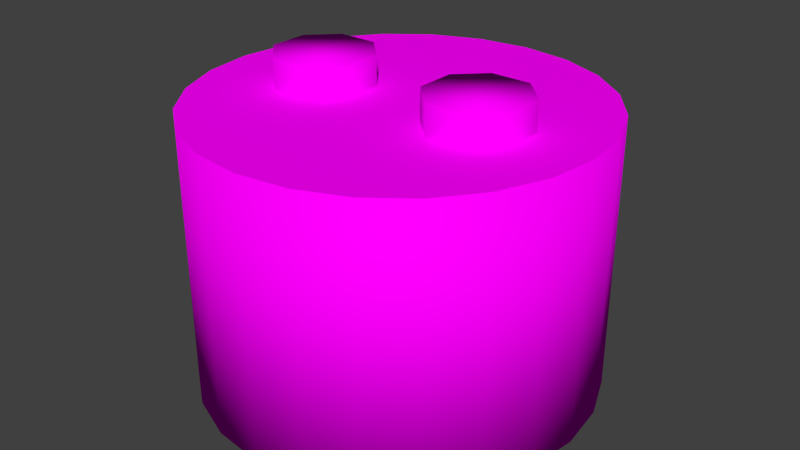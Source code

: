 # Source: battery.blend  (saved by Blender 2.76.0; exported with 4.5.12 LTS)
import bpy
from mathutils import Matrix  # noqa: F401  (used for matrix-valued properties, if any)

bpy.ops.wm.read_factory_settings(use_empty=True)
scene = bpy.context.scene
scene.name = 'Scene'

# ---- collections
col_collection_1 = bpy.data.collections.new('Collection 1'); scene.collection.children.link(col_collection_1)

# ---- images (referenced by path relative to the original .blend; pixels are not part of the script)
import os
ASSET_DIR = os.environ.get("B2B_ASSET_DIR", "")  # directory of the original .blend (textures are referenced by path, not embedded)
HERE = os.path.dirname(os.path.abspath(__file__))  # packed textures are extracted next to this script under _unpacked/

def load_image(name, relpath, width, height, colorspace="sRGB"):
    """Load a texture the original file referenced (path relative to the .blend, or extracted next to this script)."""
    p = next((c for c in (os.path.join(HERE, relpath), os.path.join(ASSET_DIR, relpath)) if relpath and os.path.exists(c)), "")
    if p:
        img = bpy.data.images.load(p, check_existing=True)
        img.name = name
    else:  # same state as the original file: an image datablock whose file is absent (Cycles renders it pink)
        img = bpy.data.images.new(name, width, height)
        img.source = "FILE"
        img.filepath = "//" + (relpath or name)
    img.colorspace_settings.name = colorspace
    return img
img_battery_png = load_image('battery.png', 'battery.png', 1024, 1024, 'sRGB')

# ---- materials (node trees are filled in below, after node groups)
mat_battery = bpy.data.materials.new('battery')
mat_battery.alpha_threshold = 0.0
mat_battery.roughness = 0.5
mat_battery.line_color = (0.0, 0.0, 0.0, 1.0)

# ---- material node trees
mat_battery.use_nodes = True; mat_battery.node_tree.nodes.clear()
_N = mat_battery.node_tree.nodes; _L = mat_battery.node_tree.links
n0 = _N.new('ShaderNodeOutputMaterial'); n0.name = 'Material Output'; n0.location = (300, 300)
n1 = _N.new('ShaderNodeBsdfDiffuse'); n1.name = 'Diffuse BSDF'; n1.location = (10, 300)
n2 = _N.new('ShaderNodeTexImage'); n2.name = 'Image Texture'; n2.location = (-180, 300)
n2.width = 140
n2.image = img_battery_png
_L.new(n1.outputs[0], n0.inputs[0])
_L.new(n2.outputs[0], n1.inputs[0])
n0.is_active_output = True

# ---- world
world_world = bpy.data.worlds.new('World'); scene.world = world_world
world_world.color = (0.05088, 0.05088, 0.05088)
world_world.use_sun_shadow = False
world_world.sun_shadow_jitter_overblur = 0.0
world_world.cycles.sampling_method = 'NONE'
world_world.cycles.sample_map_resolution = 256

# ---- meshes
me_cylinder = bpy.data.meshes.new('Cylinder')
me_cylinder.from_pydata([(0.0, 0.1259, 0.0), (0.0, 0.1259, 0.1748), (0.03257, 0.1216, 0.0), (0.03257, 0.1216, 0.1748), (0.06293, 0.109, 0.0), (0.06293, 0.109, 0.1748), (0.08899, 0.08899, 0.0), (0.08899, 0.08899, 0.1748), (0.109, 0.06293, 0.0), (0.109, 0.06293, 0.1748), (0.1216, 0.03257, 0.0), (0.1216, 0.03257, 0.1748), (0.1259, 9.501e-09, 0.0), (0.1259, 9.501e-09, 0.1748), (0.1216, -0.03257, 0.0), (0.1216, -0.03257, 0.1748), (0.109, -0.06293, 0.0), (0.109, -0.06293, 0.1748), (0.08899, -0.08899, 0.0), (0.08899, -0.08899, 0.1748), (0.06293, -0.109, 0.0), (0.06293, -0.109, 0.1748), (0.03257, -0.1216, 0.0), (0.03257, -0.1216, 0.1748), (4.901e-08, -0.1259, 0.0), (4.901e-08, -0.1259, 0.1748), (-0.03257, -0.1216, 0.0), (-0.03257, -0.1216, 0.1748), (-0.06293, -0.109, 0.0), (-0.06293, -0.109, 0.1748), (-0.08899, -0.08899, 0.0), (-0.08899, -0.08899, 0.1748), (-0.109, -0.06293, 0.0), (-0.109, -0.06293, 0.1748), (-0.1216, -0.03257, 0.0), (-0.1216, -0.03257, 0.1748), (-0.1259, -5.851e-08, 0.0), (-0.1259, -5.851e-08, 0.1748), (-0.1216, 0.03257, 0.0), (-0.1216, 0.03257, 0.1748), (-0.109, 0.06293, 0.0), (-0.109, 0.06293, 0.1748), (-0.08899, 0.08899, 0.0), (-0.08899, 0.08899, 0.1748), (-0.06293, 0.109, 0.0), (-0.06293, 0.109, 0.1748), (-0.03257, 0.1216, 0.0), (-0.03257, 0.1216, 0.1748), (-0.02602, -0.01499, 0.194), (-0.0425, -0.03147, 0.194), (-0.0425, 0.02675, 0.194), (-0.02602, 0.01028, 0.194), (-0.08424, 0.01028, 0.194), (-0.06777, 0.02675, 0.194), (-0.06777, -0.03147, 0.194), (-0.08424, -0.01499, 0.194), (-0.0425, -0.03147, 0.1739), (-0.02602, -0.01499, 0.1739), (-0.02602, 0.01028, 0.1739), (-0.0425, 0.02675, 0.1739), (-0.06777, 0.02675, 0.1739), (-0.08424, 0.01028, 0.1739), (-0.08424, -0.01499, 0.1739), (-0.06777, -0.03147, 0.1739), (0.04303, -0.03147, 0.1739), (0.02656, -0.01499, 0.1739), (0.02656, 0.01028, 0.1739), (0.04303, 0.02675, 0.1739), (0.0683, 0.02675, 0.1739), (0.08478, 0.01028, 0.1739), (0.08478, -0.01499, 0.1739), (0.0683, -0.03147, 0.1739), (0.02656, -0.01499, 0.194), (0.04303, -0.03147, 0.194), (0.04303, 0.02675, 0.194), (0.02656, 0.01028, 0.194), (0.08478, 0.01028, 0.194), (0.0683, 0.02675, 0.194), (0.0683, -0.03147, 0.194), (0.08478, -0.01499, 0.194)], [], [(0, 2, 4, 6, 8, 10, 12, 14, 16, 18, 20, 22, 24, 26, 28, 30, 32, 34, 36, 38, 40, 42, 44, 46), (49, 56, 57, 48), (51, 48, 57, 58), (49, 54, 63, 56), (76, 79, 70, 69), (74, 77, 68, 67), (74, 67, 66, 75), (76, 69, 68, 77), (78, 71, 70, 79), (72, 75, 66, 65), (0, 1, 3, 2), (2, 3, 5, 4), (4, 5, 7, 6), (6, 7, 9, 8), (8, 9, 11, 10), (10, 11, 13, 12), (12, 13, 15, 14), (14, 15, 17, 16), (16, 17, 19, 18), (18, 19, 21, 20), (20, 21, 23, 22), (22, 23, 25, 24), (24, 25, 27, 26), (26, 27, 29, 28), (28, 29, 31, 30), (30, 31, 33, 32), (32, 33, 35, 34), (34, 35, 37, 36), (36, 37, 39, 38), (38, 39, 41, 40), (40, 41, 43, 42), (42, 43, 45, 44), (3, 1, 47, 45, 43, 41, 39, 37, 35, 33, 31, 29, 27, 25, 23, 21, 19, 17, 15, 13, 11, 9, 7, 5), (46, 47, 1, 0), (44, 45, 47, 46), (55, 52, 61, 62), (51, 58, 59, 50), (53, 60, 61, 52), (63, 54, 55, 62), (53, 50, 59, 60), (49, 48, 51, 50, 53, 52, 55, 54), (78, 73, 64, 71), (78, 79, 76, 77, 74, 75, 72, 73), (64, 73, 72, 65)])
me_cylinder.polygons.foreach_set('use_smooth', [0, 1, 1, 1, 1, 1, 1, 1, 1, 1, 1, 1, 1, 1, 1, 1, 1, 1, 1, 1, 1, 1, 1, 1, 1, 1, 1, 1, 1, 1, 1, 1, 0, 1, 1, 1, 1, 1, 1, 1, 1, 1, 1, 1])
_uv = me_cylinder.uv_layers.new(name='UVMap')
_uv.uv.foreach_set('vector', [0.4629, 0.9911, 0.4987, 0.9864, 0.532, 0.9726, 0.5607, 0.9506, 0.5826, 0.922, 0.5964, 0.8887, 0.6011, 0.8529, 0.5964, 0.8171, 0.5826, 0.7838, 0.5607, 0.7552, 0.532, 0.7332, 0.4987, 0.7194, 0.4629, 0.7147, 0.4272, 0.7194, 0.3938, 0.7332, 0.3652, 0.7552, 0.3433, 0.7838, 0.3294, 0.8171, 0.3247, 0.8529, 0.3294, 0.8887, 0.3433, 0.922, 0.3652, 0.9506, 0.3938, 0.9726, 0.4272, 0.9864, 0.6228, 0.6843, 0.6228, 0.6302, 0.5784, 0.6302, 0.5784, 0.6843, 0.1627, 0.9264, 0.1356, 0.9264, 0.1356, 0.8639, 0.1627, 0.8639, 0.6301, 0.6824, 0.6835, 0.6824, 0.6835, 0.632, 0.6301, 0.632, 0.1627, 0.9264, 0.1356, 0.9264, 0.1356, 0.8639, 0.1627, 0.8639, 0.2499, 0.682, 0.1891, 0.682, 0.1891, 0.6337, 0.2499, 0.6337, 0.2542, 0.6854, 0.2542, 0.6303, 0.2994, 0.6303, 0.2994, 0.6854, 0.1396, 0.6854, 0.1396, 0.6303, 0.1848, 0.6303, 0.1848, 0.6854, 0.1848, 0.6854, 0.1848, 0.6303, 0.1396, 0.6303, 0.1396, 0.6854, 0.1356, 0.9264, 0.1627, 0.9264, 0.1627, 0.8639, 0.1356, 0.8639, 0.4356, 0.0, 0.4356, 0.62, 0.5483, 0.62, 0.5483, 0.0, 0.5483, 0.0, 0.5483, 0.62, 0.6533, 0.62, 0.6533, 0.0, 0.6533, 0.0, 0.6533, 0.62, 0.7436, 0.62, 0.7436, 0.0, 0.7436, 0.0, 0.7436, 0.62, 0.8128, 0.62, 0.8128, 0.0, 0.8128, 0.0, 0.8128, 0.62, 0.8563, 0.62, 0.8563, 0.0, 0.8563, 0.0, 0.8563, 0.62, 0.8711, 0.62, 0.8711, 2.603e-07, 0.8728, 2.603e-07, 0.8728, 0.6201, 0.8579, 0.6201, 0.8579, 2.603e-07, 0.8579, 2.603e-07, 0.8579, 0.6201, 0.8143, 0.6201, 0.8143, 2.603e-07, 0.8143, 2.603e-07, 0.8143, 0.6201, 0.745, 0.6201, 0.745, 2.603e-07, 0.745, 2.603e-07, 0.745, 0.6201, 0.6546, 0.6201, 0.6546, 2.603e-07, 0.6546, 2.603e-07, 0.6546, 0.6201, 0.5493, 0.6201, 0.5493, 2.603e-07, 0.5493, 2.603e-07, 0.5493, 0.6201, 0.4364, 0.6201, 0.4364, 2.603e-07, 0.4364, 2.603e-07, 0.4364, 0.6201, 0.3234, 0.6201, 0.3234, 2.603e-07, 0.3234, 2.603e-07, 0.3234, 0.6201, 0.2182, 0.6201, 0.2182, 2.603e-07, 0.2182, 2.603e-07, 0.2182, 0.6201, 0.1278, 0.6201, 0.1278, 2.603e-07, 0.1278, 2.603e-07, 0.1278, 0.6201, 0.05847, 0.6201, 0.05847, 2.603e-07, 0.05847, 2.603e-07, 0.05847, 0.6201, 0.01487, 0.6201, 0.01487, 2.603e-07, 0.01487, 2.603e-07, 0.01487, 0.6201, 0.0, 0.6201, 0.0, 2.603e-07, 0.0, 2.603e-07, 0.0, 0.62, 0.01484, 0.62, 0.01484, 0.0, 0.01484, 0.0, 0.01484, 0.62, 0.05835, 0.62, 0.05835, 0.0, 0.05835, 0.0, 0.05835, 0.62, 0.1276, 0.62, 0.1276, 0.0, 0.1276, 0.0, 0.1276, 0.62, 0.2178, 0.62, 0.2178, 0.0, 0.1849, 0.9904, 0.1481, 0.9953, 0.1114, 0.9904, 0.07712, 0.9762, 0.04771, 0.9537, 0.02515, 0.9243, 0.01097, 0.89, 0.006128, 0.8533, 0.01097, 0.8165, 0.02515, 0.7823, 0.04771, 0.7529, 0.07712, 0.7303, 0.1114, 0.7161, 0.1481, 0.7113, 0.1849, 0.7161, 0.2191, 0.7303, 0.2485, 0.7529, 0.2711, 0.7823, 0.2852, 0.8165, 0.2901, 0.8533, 0.2852, 0.89, 0.2711, 0.9243, 0.2485, 0.9537, 0.2191, 0.9762, 0.3228, 0.0, 0.3228, 0.62, 0.4356, 0.62, 0.4356, 0.0, 0.2178, 0.0, 0.2178, 0.62, 0.3228, 0.62, 0.3228, 0.0, 0.1356, 0.9264, 0.1627, 0.9264, 0.1627, 0.8639, 0.1356, 0.8639, 0.5784, 0.6843, 0.5784, 0.6302, 0.6228, 0.6302, 0.6228, 0.6843, 0.6908, 0.6843, 0.6908, 0.6302, 0.7352, 0.6302, 0.7352, 0.6843, 0.6908, 0.6302, 0.6908, 0.6843, 0.7352, 0.6843, 0.7352, 0.6302, 0.6835, 0.6824, 0.6301, 0.6824, 0.6301, 0.632, 0.6835, 0.632, 0.1627, 0.7804, 0.1804, 0.7981, 0.1804, 0.8252, 0.1627, 0.8429, 0.1356, 0.8429, 0.118, 0.8252, 0.118, 0.7981, 0.1356, 0.7804, 0.1891, 0.682, 0.2499, 0.682, 0.2499, 0.6337, 0.1891, 0.6337, 0.1627, 0.7804, 0.1804, 0.7981, 0.1804, 0.8252, 0.1627, 0.8429, 0.1356, 0.8429, 0.118, 0.8252, 0.118, 0.7981, 0.1356, 0.7804, 0.2542, 0.6303, 0.2542, 0.6854, 0.2994, 0.6854, 0.2994, 0.6303])
me_cylinder.materials.append(mat_battery)
me_cylinder.use_remesh_preserve_volume = False
me_cylinder.use_remesh_preserve_attributes = False
me_cylinder.use_mirror_vertex_groups = False
me_cylinder.update()

# ---- objects
ob_battery_mesh = bpy.data.objects.new('battery_mesh', me_cylinder)

# ---- transforms, parenting, visibility, modifiers, constraints
ob_battery_mesh.location = (0.0, 0.0, 0.0)
ob_battery_mesh.lineart.crease_threshold = 0.0

# ---- collection membership
col_collection_1.objects.link(ob_battery_mesh)

# ---- scene / render settings (as saved in the file)
scene.frame_start = 1; scene.frame_end = 250; scene.frame_set(1)
scene.render.engine = 'CYCLES'
scene.render.resolution_percentage = 50
scene.render.dither_intensity = 0.0
scene.cycles.use_denoising = False
scene.cycles.samples = 10
scene.cycles.sampling_pattern = 'TABULATED_SOBOL'
scene.cycles.light_sampling_threshold = 0.0
scene.cycles.use_adaptive_sampling = False
scene.cycles.use_light_tree = False
scene.cycles.blur_glossy = 0.0
scene.cycles.pixel_filter_type = 'GAUSSIAN'
scene.cycles.sample_clamp_indirect = 0.0
scene.view_settings.view_transform = 'Standard'
bpy.context.view_layer.update()

# ---- added for rendering (the .blend has no active camera and no usable light): camera, sun
cam_auto = bpy.data.cameras.new('AutoCamera')
cam_auto.lens = 50.0
cam_auto.sensor_width = 36.0
cam_auto.clip_end = 1000.0
ob_auto_camera = bpy.data.objects.new('AutoCamera', cam_auto)
scene.collection.objects.link(ob_auto_camera)
ob_auto_camera.location = (0.375066, -0.450079, 0.397038)
ob_auto_camera.rotation_euler = (1.09748, -7.21219e-08, 0.694738)
scene.camera = ob_auto_camera
light_auto_sun = bpy.data.lights.new('AutoSun', 'SUN')
light_auto_sun.energy = 3.0
light_auto_sun.angle = 0.0523599
ob_auto_sun = bpy.data.objects.new('AutoSun', light_auto_sun)
scene.collection.objects.link(ob_auto_sun)
ob_auto_sun.rotation_euler = (0.872665, 0.174533, 0.523599)
bpy.context.view_layer.update()
